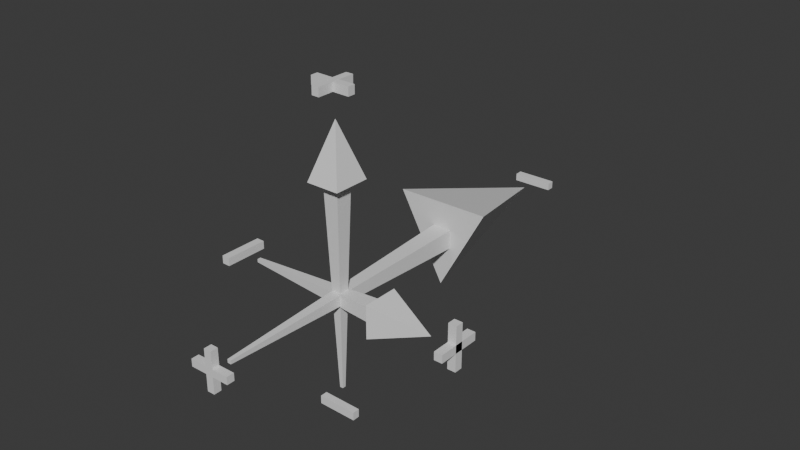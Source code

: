 # Source: forward.blend  (saved by Blender 4.0.36; exported with 4.5.12 LTS)
import bpy
from mathutils import Matrix  # noqa: F401  (used for matrix-valued properties, if any)

bpy.ops.wm.read_factory_settings(use_empty=True)
scene = bpy.context.scene
scene.name = 'Scene'

# ---- collections
col_collection = bpy.data.collections.new('Collection'); scene.collection.children.link(col_collection)

# ---- materials (node trees are filled in below, after node groups)
mat_material = bpy.data.materials.new('Material')
mat_material.alpha_threshold = 0.0
mat_material.use_transparent_shadow = False
mat_material.roughness = 0.5
mat_material.line_color = (0.0, 0.0, 0.0, 1.0)

# ---- material node trees
mat_material.use_nodes = True; mat_material.node_tree.nodes.clear()
_N = mat_material.node_tree.nodes; _L = mat_material.node_tree.links
n0 = _N.new('ShaderNodeOutputMaterial'); n0.name = 'Material Output'; n0.location = (300, 300)
n1 = _N.new('ShaderNodeBsdfPrincipled'); n1.name = 'Principled BSDF'; n1.location = (10, 300)
n1.inputs[3].default_value = 1.45
_L.new(n1.outputs[0], n0.inputs[0])
n0.is_active_output = True

# ---- world
world_world = bpy.data.worlds.new('World'); scene.world = world_world
world_world.use_nodes = True; world_world.node_tree.nodes.clear()
_N = world_world.node_tree.nodes; _L = world_world.node_tree.links
n0 = _N.new('ShaderNodeOutputWorld'); n0.name = 'World Output'; n0.location = (300, 300)
n1 = _N.new('ShaderNodeBackground'); n1.name = 'Background'; n1.location = (10, 300)
n1.inputs[0].default_value = (0.05088, 0.05088, 0.05088, 1.0)
_L.new(n1.outputs[0], n0.inputs[0])
n0.is_active_output = True
world_world.color = (0.05088, 0.05088, 0.05088)
world_world.use_sun_shadow = False
world_world.sun_shadow_jitter_overblur = 0.0

# ---- meshes
me_arrow = bpy.data.meshes.new('Arrow')
me_arrow.from_pydata([(0.0101, -0.9207, 0.01517), (0.0101, -0.9207, -0.009437), (-0.05807, 1.0, 0.07023), (-0.05807, 1.0, -0.0645), (0.03518, -0.9204, 0.01517), (0.03518, -0.9204, -0.009437), (0.07924, 1.002, 0.07023), (0.07924, 1.002, -0.0645), (-0.3224, 0.9967, 0.2571), (0.01059, 1.001, -0.3561), (0.3436, 1.005, 0.2571), (-0.002454, 2.007, 0.0), (0.3335, 0.0572, 0.055), (-0.6987, 0.009576, -0.0115), (-0.6987, 0.009576, 0.0115), (0.3335, 0.0572, -0.055), (-0.6987, -0.0156, 0.0115), (-0.6987, -0.0156, -0.0115), (0.3335, -0.06323, 0.055), (0.3335, -0.06323, -0.055), (0.3335, 0.124, 0.116), (0.3335, 0.124, -0.116), (0.3335, -0.13, 0.116), (0.3335, -0.13, -0.116), (0.7172, -0.003012, 0.0), (-0.04327, 0.0572, 0.7728), (0.02327, 0.009637, -0.6692), (0.0001689, 0.009637, -0.6692), (0.06672, 0.0572, 0.7728), (0.0001689, -0.01566, -0.6692), (0.02327, -0.01566, -0.6692), (-0.04327, -0.06323, 0.7728), (0.06672, -0.06323, 0.7728), (-0.1043, 0.124, 0.7728), (0.1277, 0.124, 0.7728), (-0.1043, -0.13, 0.7728), (0.1277, -0.13, 0.7728), (0.01172, -0.003012, 1.157), (0.9136, -0.1531, -0.02403), (0.9136, -0.1531, 0.03264), (0.9136, 0.1552, -0.02403), (0.9136, 0.1552, 0.03264), (0.8558, -0.1531, -0.02403), (0.8558, -0.1531, 0.03264), (0.8558, 0.1552, -0.02403), (0.8558, 0.1552, 0.03264), (-0.8193, -0.1531, -0.02403), (-0.8193, -0.1531, 0.03264), (-0.8193, 0.1552, -0.02403), (-0.8193, 0.1552, 0.03264), (-0.8771, -0.1531, -0.02403), (-0.8771, -0.1531, 0.03264), (-0.8771, 0.1552, -0.02403), (-0.8771, 0.1552, 0.03264), (0.9136, -0.0273, 0.1585), (0.9136, 0.02937, 0.1585), (0.9136, -0.0273, -0.1498), (0.9136, 0.02937, -0.1498), (0.8558, -0.0273, 0.1585), (0.8558, 0.02937, 0.1585), (0.8558, -0.0273, -0.1498), (0.8558, 0.02937, -0.1498), (0.132, 2.172, -0.02228), (0.132, 2.172, 0.02931), (-0.1486, 2.169, -0.02228), (-0.1486, 2.169, 0.02931), (0.1326, 2.12, -0.02228), (0.1326, 2.12, 0.02931), (-0.148, 2.116, -0.02228), (-0.148, 2.116, 0.02931), (0.1513, -1.002, -0.02228), (0.1513, -1.002, 0.02931), (-0.1293, -1.006, -0.02228), (-0.1293, -1.006, 0.02931), (0.1519, -1.055, -0.02228), (0.1519, -1.055, 0.02931), (-0.1287, -1.058, -0.02228), (-0.1287, -1.058, 0.02931), (0.03677, -1.004, 0.1438), (-0.01481, -1.004, 0.1438), (0.03677, -1.004, -0.1368), (-0.01481, -1.004, -0.1368), (0.03742, -1.056, 0.1438), (-0.01417, -1.057, 0.1438), (0.03742, -1.056, -0.1368), (-0.01417, -1.057, -0.1368), (0.1291, -0.03871, -0.8577), (0.1291, 0.01288, -0.8577), (-0.1515, -0.03871, -0.8539), (-0.1515, 0.01288, -0.8539), (0.1298, -0.03871, -0.799), (0.1298, 0.01288, -0.799), (-0.1509, -0.03871, -0.7952), (-0.1509, 0.01288, -0.7952), (0.1484, -0.03871, 1.33), (0.1484, 0.01288, 1.33), (-0.1322, -0.03871, 1.334), (-0.1322, 0.01288, 1.334), (0.1491, -0.03871, 1.389), (0.1491, 0.01288, 1.389), (-0.1316, -0.03871, 1.393), (-0.1316, 0.01288, 1.393), (0.0339, 0.1274, 1.332), (-0.01768, 0.1274, 1.333), (0.0339, -0.1532, 1.332), (-0.01768, -0.1532, 1.333), (0.03455, 0.1274, 1.391), (-0.01704, 0.1274, 1.391), (0.03455, -0.1532, 1.391), (-0.01704, -0.1532, 1.391)], [], [(0, 4, 6, 2), (6, 7, 9, 10), (7, 6, 4, 5), (5, 1, 3, 7), (1, 0, 2, 3), (5, 4, 0, 1), (7, 3, 9), (2, 6, 10, 8), (3, 2, 8, 9), (8, 10, 11), (10, 9, 11), (9, 8, 11), (14, 16, 18, 12), (18, 19, 23, 22), (19, 18, 16, 17), (17, 13, 15, 19), (13, 14, 12, 15), (17, 16, 14, 13), (19, 15, 21, 23), (12, 18, 22, 20), (15, 12, 20, 21), (20, 22, 24), (22, 23, 24), (23, 21, 24), (21, 20, 24), (27, 29, 31, 25), (31, 32, 36, 35), (32, 31, 29, 30), (30, 26, 28, 32), (26, 27, 25, 28), (30, 29, 27, 26), (32, 28, 34, 36), (25, 31, 35, 33), (28, 25, 33, 34), (33, 35, 37), (35, 36, 37), (36, 34, 37), (34, 33, 37), (38, 42, 44, 40), (45, 44, 42, 43), (43, 39, 41, 45), (39, 38, 40, 41), (43, 42, 38, 39), (45, 41, 40, 44), (46, 50, 52, 48), (53, 52, 50, 51), (51, 47, 49, 53), (47, 46, 48, 49), (51, 50, 46, 47), (53, 49, 48, 52), (54, 58, 60, 56), (61, 60, 58, 59), (59, 55, 57, 61), (55, 54, 56, 57), (59, 58, 54, 55), (61, 57, 56, 60), (62, 66, 68, 64), (69, 68, 66, 67), (67, 63, 65, 69), (63, 62, 64, 65), (67, 66, 62, 63), (69, 65, 64, 68), (70, 74, 76, 72), (77, 76, 74, 75), (75, 71, 73, 77), (71, 70, 72, 73), (75, 74, 70, 71), (77, 73, 72, 76), (78, 82, 84, 80), (85, 84, 82, 83), (83, 79, 81, 85), (79, 78, 80, 81), (83, 82, 78, 79), (85, 81, 80, 84), (86, 90, 92, 88), (93, 92, 90, 91), (91, 87, 89, 93), (87, 86, 88, 89), (91, 90, 86, 87), (93, 89, 88, 92), (94, 98, 100, 96), (101, 100, 98, 99), (99, 95, 97, 101), (95, 94, 96, 97), (99, 98, 94, 95), (101, 97, 96, 100), (102, 106, 108, 104), (109, 108, 106, 107), (107, 103, 105, 109), (103, 102, 104, 105), (107, 106, 102, 103), (109, 105, 104, 108)])
_uv = me_arrow.uv_layers.new(name='UVMap')
_uv.uv.foreach_set('vector', [0.625, 0.5, 0.875, 0.5, 0.875, 0.75, 0.625, 0.75, 0.625, 0.0, 0.375, 0.0, 0.375, 0.0, 0.625, 0.0, 0.375, 0.0, 0.625, 0.0, 0.625, 0.25, 0.375, 0.25, 0.125, 0.5, 0.375, 0.5, 0.375, 0.75, 0.125, 0.75, 0.375, 0.5, 0.625, 0.5, 0.625, 0.75, 0.375, 0.75, 0.375, 0.25, 0.625, 0.25, 0.625, 0.5, 0.375, 0.5, 0.125, 0.75, 0.375, 0.75, 0.125, 0.75, 0.625, 0.75, 0.875, 0.75, 0.875, 0.75, 0.625, 0.75, 0.375, 0.75, 0.625, 0.75, 0.625, 0.75, 0.375, 0.75, 0.625, 0.75, 0.875, 0.75, 0.625, 0.75, 0.625, 0.0, 0.375, 0.0, 0.625, 0.0, 0.375, 0.75, 0.625, 0.75, 0.375, 0.75, 0.625, 0.5, 0.875, 0.5, 0.875, 0.75, 0.625, 0.75, 0.625, 0.0, 0.375, 0.0, 0.375, 0.0, 0.625, 0.0, 0.375, 0.0, 0.625, 0.0, 0.625, 0.25, 0.375, 0.25, 0.125, 0.5, 0.375, 0.5, 0.375, 0.75, 0.125, 0.75, 0.375, 0.5, 0.625, 0.5, 0.625, 0.75, 0.375, 0.75, 0.375, 0.25, 0.625, 0.25, 0.625, 0.5, 0.375, 0.5, 0.125, 0.75, 0.375, 0.75, 0.375, 0.75, 0.125, 0.75, 0.625, 0.75, 0.875, 0.75, 0.875, 0.75, 0.625, 0.75, 0.375, 0.75, 0.625, 0.75, 0.625, 0.75, 0.375, 0.75, 0.625, 0.75, 0.875, 0.75, 0.625, 0.75, 0.625, 0.0, 0.375, 0.0, 0.625, 0.0, 0.125, 0.75, 0.375, 0.75, 0.125, 0.75, 0.375, 0.75, 0.625, 0.75, 0.375, 0.75, 0.625, 0.5, 0.875, 0.5, 0.875, 0.75, 0.625, 0.75, 0.625, 0.0, 0.375, 0.0, 0.375, 0.0, 0.625, 0.0, 0.375, 0.0, 0.625, 0.0, 0.625, 0.25, 0.375, 0.25, 0.125, 0.5, 0.375, 0.5, 0.375, 0.75, 0.125, 0.75, 0.375, 0.5, 0.625, 0.5, 0.625, 0.75, 0.375, 0.75, 0.375, 0.25, 0.625, 0.25, 0.625, 0.5, 0.375, 0.5, 0.125, 0.75, 0.375, 0.75, 0.375, 0.75, 0.125, 0.75, 0.625, 0.75, 0.875, 0.75, 0.875, 0.75, 0.625, 0.75, 0.375, 0.75, 0.625, 0.75, 0.625, 0.75, 0.375, 0.75, 0.625, 0.75, 0.875, 0.75, 0.625, 0.75, 0.625, 0.0, 0.375, 0.0, 0.625, 0.0, 0.125, 0.75, 0.375, 0.75, 0.125, 0.75, 0.375, 0.75, 0.625, 0.75, 0.375, 0.75, 0.625, 0.5, 0.875, 0.5, 0.875, 0.75, 0.625, 0.75, 0.375, 0.0, 0.625, 0.0, 0.625, 0.25, 0.375, 0.25, 0.125, 0.5, 0.375, 0.5, 0.375, 0.75, 0.125, 0.75, 0.375, 0.5, 0.625, 0.5, 0.625, 0.75, 0.375, 0.75, 0.375, 0.25, 0.625, 0.25, 0.625, 0.5, 0.375, 0.5, 0.125, 0.75, 0.375, 0.75, 0.625, 0.75, 0.875, 0.75, 0.625, 0.5, 0.875, 0.5, 0.875, 0.75, 0.625, 0.75, 0.375, 0.0, 0.625, 0.0, 0.625, 0.25, 0.375, 0.25, 0.125, 0.5, 0.375, 0.5, 0.375, 0.75, 0.125, 0.75, 0.375, 0.5, 0.625, 0.5, 0.625, 0.75, 0.375, 0.75, 0.375, 0.25, 0.625, 0.25, 0.625, 0.5, 0.375, 0.5, 0.125, 0.75, 0.375, 0.75, 0.625, 0.75, 0.875, 0.75, 0.625, 0.5, 0.875, 0.5, 0.875, 0.75, 0.625, 0.75, 0.375, 0.0, 0.625, 0.0, 0.625, 0.25, 0.375, 0.25, 0.125, 0.5, 0.375, 0.5, 0.375, 0.75, 0.125, 0.75, 0.375, 0.5, 0.625, 0.5, 0.625, 0.75, 0.375, 0.75, 0.375, 0.25, 0.625, 0.25, 0.625, 0.5, 0.375, 0.5, 0.125, 0.75, 0.375, 0.75, 0.625, 0.75, 0.875, 0.75, 0.625, 0.5, 0.875, 0.5, 0.875, 0.75, 0.625, 0.75, 0.375, 0.0, 0.625, 0.0, 0.625, 0.25, 0.375, 0.25, 0.125, 0.5, 0.375, 0.5, 0.375, 0.75, 0.125, 0.75, 0.375, 0.5, 0.625, 0.5, 0.625, 0.75, 0.375, 0.75, 0.375, 0.25, 0.625, 0.25, 0.625, 0.5, 0.375, 0.5, 0.125, 0.75, 0.375, 0.75, 0.625, 0.75, 0.875, 0.75, 0.625, 0.5, 0.875, 0.5, 0.875, 0.75, 0.625, 0.75, 0.375, 0.0, 0.625, 0.0, 0.625, 0.25, 0.375, 0.25, 0.125, 0.5, 0.375, 0.5, 0.375, 0.75, 0.125, 0.75, 0.375, 0.5, 0.625, 0.5, 0.625, 0.75, 0.375, 0.75, 0.375, 0.25, 0.625, 0.25, 0.625, 0.5, 0.375, 0.5, 0.125, 0.75, 0.375, 0.75, 0.625, 0.75, 0.875, 0.75, 0.625, 0.5, 0.875, 0.5, 0.875, 0.75, 0.625, 0.75, 0.375, 0.0, 0.625, 0.0, 0.625, 0.25, 0.375, 0.25, 0.125, 0.5, 0.375, 0.5, 0.375, 0.75, 0.125, 0.75, 0.375, 0.5, 0.625, 0.5, 0.625, 0.75, 0.375, 0.75, 0.375, 0.25, 0.625, 0.25, 0.625, 0.5, 0.375, 0.5, 0.125, 0.75, 0.375, 0.75, 0.625, 0.75, 0.875, 0.75, 0.625, 0.5, 0.875, 0.5, 0.875, 0.75, 0.625, 0.75, 0.375, 0.0, 0.625, 0.0, 0.625, 0.25, 0.375, 0.25, 0.125, 0.5, 0.375, 0.5, 0.375, 0.75, 0.125, 0.75, 0.375, 0.5, 0.625, 0.5, 0.625, 0.75, 0.375, 0.75, 0.375, 0.25, 0.625, 0.25, 0.625, 0.5, 0.375, 0.5, 0.125, 0.75, 0.375, 0.75, 0.625, 0.75, 0.875, 0.75, 0.625, 0.5, 0.875, 0.5, 0.875, 0.75, 0.625, 0.75, 0.375, 0.0, 0.625, 0.0, 0.625, 0.25, 0.375, 0.25, 0.125, 0.5, 0.375, 0.5, 0.375, 0.75, 0.125, 0.75, 0.375, 0.5, 0.625, 0.5, 0.625, 0.75, 0.375, 0.75, 0.375, 0.25, 0.625, 0.25, 0.625, 0.5, 0.375, 0.5, 0.125, 0.75, 0.375, 0.75, 0.625, 0.75, 0.875, 0.75, 0.625, 0.5, 0.875, 0.5, 0.875, 0.75, 0.625, 0.75, 0.375, 0.0, 0.625, 0.0, 0.625, 0.25, 0.375, 0.25, 0.125, 0.5, 0.375, 0.5, 0.375, 0.75, 0.125, 0.75, 0.375, 0.5, 0.625, 0.5, 0.625, 0.75, 0.375, 0.75, 0.375, 0.25, 0.625, 0.25, 0.625, 0.5, 0.375, 0.5, 0.125, 0.75, 0.375, 0.75, 0.625, 0.75, 0.875, 0.75])
me_arrow.materials.append(mat_material)
me_arrow.use_mirror_vertex_groups = False
me_arrow.update()

# ---- objects
ob_arrow = bpy.data.objects.new('Arrow', me_arrow)

# ---- transforms, parenting, visibility, modifiers, constraints
ob_arrow.location = (0.0, 0.0, 0.0)
ob_arrow.lock_rotations_4d = False
ob_arrow.empty_display_type = 'ARROWS'
ob_arrow.lineart.crease_threshold = 0.0

# ---- collection membership
col_collection.objects.link(ob_arrow)

# ---- scene / render settings (as saved in the file)
scene.frame_start = 1; scene.frame_end = 250; scene.frame_set(1)
scene.render.engine = 'BLENDER_EEVEE_NEXT'
scene.cycles.sampling_pattern = 'TABULATED_SOBOL'
bpy.context.view_layer.update()

# ---- added for rendering (the .blend has no active camera and no usable light): camera, sun
cam_auto = bpy.data.cameras.new('AutoCamera')
cam_auto.lens = 50.0
cam_auto.sensor_width = 36.0
cam_auto.clip_end = 1000.0
ob_auto_camera = bpy.data.objects.new('AutoCamera', cam_auto)
scene.collection.objects.link(ob_auto_camera)
ob_auto_camera.location = (4.02026, -4.2454, 3.46927)
ob_auto_camera.rotation_euler = (1.09748, -7.21219e-08, 0.694738)
scene.camera = ob_auto_camera
light_auto_sun = bpy.data.lights.new('AutoSun', 'SUN')
light_auto_sun.energy = 3.0
light_auto_sun.angle = 0.0523599
ob_auto_sun = bpy.data.objects.new('AutoSun', light_auto_sun)
scene.collection.objects.link(ob_auto_sun)
ob_auto_sun.rotation_euler = (0.872665, 0.174533, 0.523599)
bpy.context.view_layer.update()
